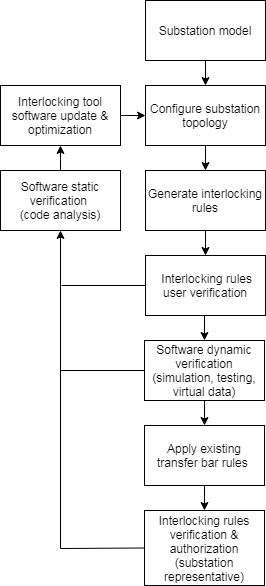

The diagram above was exported from draw.io. Its source (the exported page's mxGraphModel, read from the mxfile embedded in the PNG):
<mxGraphModel dx="1102" dy="525" grid="1" gridSize="10" guides="1" tooltips="1" connect="1" arrows="1" fold="1" page="1" pageScale="1" pageWidth="850" pageHeight="1100" math="0" shadow="0">
  <root>
    <mxCell id="0" />
    <mxCell id="1" parent="0" />
    <mxCell id="V_CUeA4XOO01IqvpIHin-7" style="edgeStyle=orthogonalEdgeStyle;rounded=0;orthogonalLoop=1;jettySize=auto;html=1;exitX=0.5;exitY=1;exitDx=0;exitDy=0;entryX=0.5;entryY=0;entryDx=0;entryDy=0;" parent="1" source="V_CUeA4XOO01IqvpIHin-1" target="V_CUeA4XOO01IqvpIHin-2" edge="1">
      <mxGeometry relative="1" as="geometry" />
    </mxCell>
    <mxCell id="V_CUeA4XOO01IqvpIHin-1" value="Substation model" style="rounded=0;whiteSpace=wrap;html=1;" parent="1" vertex="1">
      <mxGeometry x="365" y="20" width="120" height="60" as="geometry" />
    </mxCell>
    <mxCell id="V_CUeA4XOO01IqvpIHin-8" style="edgeStyle=orthogonalEdgeStyle;rounded=0;orthogonalLoop=1;jettySize=auto;html=1;exitX=0.5;exitY=1;exitDx=0;exitDy=0;entryX=0.5;entryY=0;entryDx=0;entryDy=0;" parent="1" source="V_CUeA4XOO01IqvpIHin-2" target="V_CUeA4XOO01IqvpIHin-3" edge="1">
      <mxGeometry relative="1" as="geometry" />
    </mxCell>
    <mxCell id="V_CUeA4XOO01IqvpIHin-2" value="Configure substation topology" style="rounded=0;whiteSpace=wrap;html=1;" parent="1" vertex="1">
      <mxGeometry x="365" y="105" width="120" height="60" as="geometry" />
    </mxCell>
    <mxCell id="2vVrLBUnUJ79PevubOkX-2" value="" style="edgeStyle=orthogonalEdgeStyle;rounded=0;orthogonalLoop=1;jettySize=auto;html=1;" parent="1" source="V_CUeA4XOO01IqvpIHin-3" target="2vVrLBUnUJ79PevubOkX-1" edge="1">
      <mxGeometry relative="1" as="geometry" />
    </mxCell>
    <mxCell id="V_CUeA4XOO01IqvpIHin-3" value="Generate interlocking rules" style="rounded=0;whiteSpace=wrap;html=1;" parent="1" vertex="1">
      <mxGeometry x="365" y="190" width="120" height="60" as="geometry" />
    </mxCell>
    <mxCell id="RtToTTpnPKaMjoznblsP-9" style="edgeStyle=orthogonalEdgeStyle;rounded=0;orthogonalLoop=1;jettySize=auto;html=1;exitX=0.5;exitY=1;exitDx=0;exitDy=0;entryX=0.5;entryY=0;entryDx=0;entryDy=0;" parent="1" source="V_CUeA4XOO01IqvpIHin-5" target="V_CUeA4XOO01IqvpIHin-6" edge="1">
      <mxGeometry relative="1" as="geometry" />
    </mxCell>
    <mxCell id="V_CUeA4XOO01IqvpIHin-5" value="Apply existing transfer bar rules&amp;nbsp;" style="rounded=0;whiteSpace=wrap;html=1;" parent="1" vertex="1">
      <mxGeometry x="364" y="445" width="120" height="60" as="geometry" />
    </mxCell>
    <mxCell id="V_CUeA4XOO01IqvpIHin-6" value="Interlocking rules verification &amp;amp; authorization (substation representative)" style="rounded=0;whiteSpace=wrap;html=1;" parent="1" vertex="1">
      <mxGeometry x="364" y="530" width="120" height="75" as="geometry" />
    </mxCell>
    <mxCell id="RtToTTpnPKaMjoznblsP-7" style="edgeStyle=orthogonalEdgeStyle;rounded=0;orthogonalLoop=1;jettySize=auto;html=1;exitX=0.5;exitY=1;exitDx=0;exitDy=0;entryX=0.5;entryY=0;entryDx=0;entryDy=0;" parent="1" source="2vVrLBUnUJ79PevubOkX-1" target="RtToTTpnPKaMjoznblsP-6" edge="1">
      <mxGeometry relative="1" as="geometry" />
    </mxCell>
    <mxCell id="2vVrLBUnUJ79PevubOkX-1" value="&amp;nbsp;Interlocking rules user verification" style="rounded=0;whiteSpace=wrap;html=1;" parent="1" vertex="1">
      <mxGeometry x="365" y="275" width="120" height="60" as="geometry" />
    </mxCell>
    <mxCell id="RtToTTpnPKaMjoznblsP-35" style="edgeStyle=orthogonalEdgeStyle;rounded=0;orthogonalLoop=1;jettySize=auto;html=1;exitX=0.5;exitY=0;exitDx=0;exitDy=0;entryX=0.5;entryY=1;entryDx=0;entryDy=0;" parent="1" source="RtToTTpnPKaMjoznblsP-4" target="RtToTTpnPKaMjoznblsP-30" edge="1">
      <mxGeometry relative="1" as="geometry" />
    </mxCell>
    <mxCell id="RtToTTpnPKaMjoznblsP-4" value="Software static verification &lt;br&gt;(code analysis)" style="rounded=0;whiteSpace=wrap;html=1;" parent="1" vertex="1">
      <mxGeometry x="220" y="190" width="120" height="60" as="geometry" />
    </mxCell>
    <mxCell id="RtToTTpnPKaMjoznblsP-8" style="edgeStyle=orthogonalEdgeStyle;rounded=0;orthogonalLoop=1;jettySize=auto;html=1;exitX=0.5;exitY=1;exitDx=0;exitDy=0;entryX=0.5;entryY=0;entryDx=0;entryDy=0;" parent="1" source="RtToTTpnPKaMjoznblsP-6" target="V_CUeA4XOO01IqvpIHin-5" edge="1">
      <mxGeometry relative="1" as="geometry" />
    </mxCell>
    <mxCell id="RtToTTpnPKaMjoznblsP-11" style="edgeStyle=orthogonalEdgeStyle;rounded=0;orthogonalLoop=1;jettySize=auto;html=1;exitX=0;exitY=0.5;exitDx=0;exitDy=0;entryX=0.5;entryY=1;entryDx=0;entryDy=0;" parent="1" source="RtToTTpnPKaMjoznblsP-6" target="RtToTTpnPKaMjoznblsP-4" edge="1">
      <mxGeometry relative="1" as="geometry" />
    </mxCell>
    <mxCell id="RtToTTpnPKaMjoznblsP-6" value="Software dynamic verification (simulation, testing, virtual data)" style="rounded=0;whiteSpace=wrap;html=1;" parent="1" vertex="1">
      <mxGeometry x="364" y="360" width="120" height="60" as="geometry" />
    </mxCell>
    <mxCell id="RtToTTpnPKaMjoznblsP-29" value="" style="endArrow=none;html=1;entryX=0;entryY=0.5;entryDx=0;entryDy=0;" parent="1" target="2vVrLBUnUJ79PevubOkX-1" edge="1">
      <mxGeometry width="50" height="50" relative="1" as="geometry">
        <mxPoint x="281" y="305" as="sourcePoint" />
        <mxPoint x="350" y="305" as="targetPoint" />
      </mxGeometry>
    </mxCell>
    <mxCell id="RtToTTpnPKaMjoznblsP-34" style="edgeStyle=orthogonalEdgeStyle;rounded=0;orthogonalLoop=1;jettySize=auto;html=1;exitX=1;exitY=0.5;exitDx=0;exitDy=0;entryX=0;entryY=0.5;entryDx=0;entryDy=0;" parent="1" source="RtToTTpnPKaMjoznblsP-30" target="V_CUeA4XOO01IqvpIHin-2" edge="1">
      <mxGeometry relative="1" as="geometry" />
    </mxCell>
    <mxCell id="RtToTTpnPKaMjoznblsP-30" value="Interlocking tool software update &amp;amp; optimization" style="rounded=0;whiteSpace=wrap;html=1;" parent="1" vertex="1">
      <mxGeometry x="220" y="105" width="120" height="60" as="geometry" />
    </mxCell>
    <mxCell id="RtToTTpnPKaMjoznblsP-36" value="" style="endArrow=none;html=1;exitX=0;exitY=0.5;exitDx=0;exitDy=0;rounded=0;" parent="1" edge="1">
      <mxGeometry width="50" height="50" relative="1" as="geometry">
        <mxPoint x="364" y="567.5" as="sourcePoint" />
        <mxPoint x="280" y="390" as="targetPoint" />
        <Array as="points">
          <mxPoint x="280" y="568" />
        </Array>
      </mxGeometry>
    </mxCell>
  </root>
</mxGraphModel>